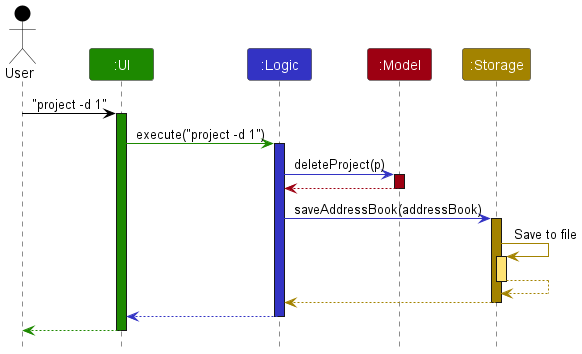

The diagram above was rendered by PlantUML. Its source (embedded in the PNG):
@startuml
!include style.puml

Actor User as user USER_COLOR
Participant ":UI" as ui UI_COLOR
Participant ":Logic" as logic LOGIC_COLOR
Participant ":Model" as model MODEL_COLOR
Participant ":Storage" as storage STORAGE_COLOR

user -[USER_COLOR]> ui : "project -d 1"
activate ui UI_COLOR

ui -[UI_COLOR]> logic : execute("project -d 1")
activate logic LOGIC_COLOR

logic -[LOGIC_COLOR]> model : deleteProject(p)
activate model MODEL_COLOR

model -[MODEL_COLOR]-> logic
deactivate model

logic -[LOGIC_COLOR]> storage : saveAddressBook(addressBook)
activate storage STORAGE_COLOR

storage -[STORAGE_COLOR]> storage : Save to file
activate storage STORAGE_COLOR_T1
storage --[STORAGE_COLOR]> storage
deactivate storage

storage --[STORAGE_COLOR]> logic
deactivate storage

logic --[LOGIC_COLOR]> ui
deactivate logic

ui--[UI_COLOR]> user
deactivate ui
@enduml